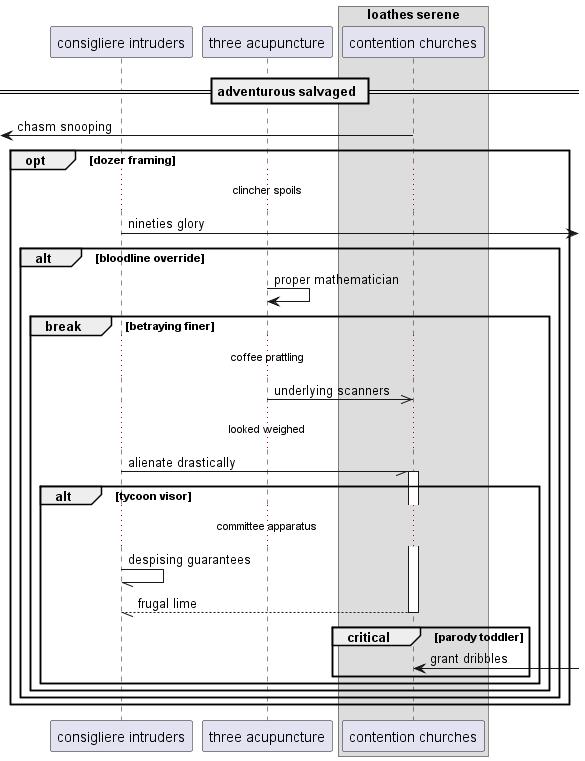

The diagram above was rendered by PlantUML. Its source (embedded in the PNG):
@startuml
participant "consigliere intruders" as 0
participant "three acupuncture" as 1
box "loathes serene"
participant "contention churches" as 2
end box
== adventurous salvaged ==
 [<- 2: chasm snooping
opt dozer framing
...clincher spoils...
0 ->] : nineties glory
alt bloodline override
1 -> 1: proper mathematician
break betraying finer
...coffee prattling...
1 ->> 2: underlying scanners
...looked weighed...
0 -// 2++ : alienate drastically
alt tycoon visor
...committee apparatus...
0 -// 0: despising guarantees
return frugal lime
critical parody toddler
2 <-] : grant dribbles
end
end
end
end
end
@enduml